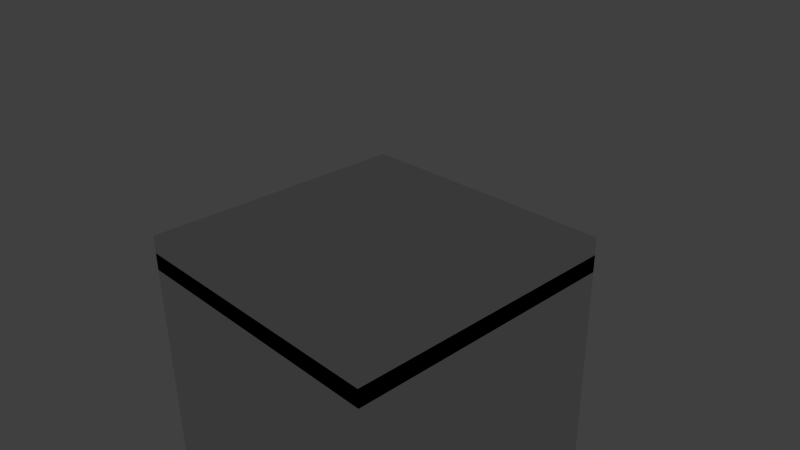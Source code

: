 # Source: basic.blend  (saved by Blender 2.68.0; exported with 4.5.12 LTS)
import bpy
from mathutils import Matrix  # noqa: F401  (used for matrix-valued properties, if any)

bpy.ops.wm.read_factory_settings(use_empty=True)
scene = bpy.context.scene
scene.name = 'Scene'

# ---- collections
col_collection_1 = bpy.data.collections.new('Collection 1'); scene.collection.children.link(col_collection_1)
col_collection_1.hide_render = True
col_collection_1.hide_viewport = True
col_collection_2 = bpy.data.collections.new('Collection 2'); scene.collection.children.link(col_collection_2)
col_collection_2.hide_render = True
col_collection_2.hide_viewport = True
col_collection_3 = bpy.data.collections.new('Collection 3'); scene.collection.children.link(col_collection_3)
col_collection_4 = bpy.data.collections.new('Collection 4'); scene.collection.children.link(col_collection_4)
col_collection_4.hide_render = True
col_collection_4.hide_viewport = True
col_collection_6 = bpy.data.collections.new('Collection 6'); scene.collection.children.link(col_collection_6)
col_collection_6.hide_render = True
col_collection_6.hide_viewport = True
col_collection_7 = bpy.data.collections.new('Collection 7'); scene.collection.children.link(col_collection_7)
col_collection_7.hide_render = True
col_collection_7.hide_viewport = True
col_collection_8 = bpy.data.collections.new('Collection 8'); scene.collection.children.link(col_collection_8)
col_collection_8.hide_render = True
col_collection_8.hide_viewport = True

# ---- materials (node trees are filled in below, after node groups)
mat_pickup = bpy.data.materials.new('pickup')
mat_pickup.alpha_threshold = 0.0
mat_pickup.use_transparent_shadow = False
mat_pickup.roughness = 0.5
mat_pickup.specular_intensity = 0.0
mat_pickup.line_color = (0.0, 0.0, 0.0, 1.0)
mat_vertex = bpy.data.materials.new('VERTEX')
mat_vertex.alpha_threshold = 0.0
mat_vertex.use_transparent_shadow = False
mat_vertex.roughness = 0.5
mat_vertex.line_color = (0.0, 0.0, 0.0, 1.0)

# ---- material node trees

# ---- world
world_world = bpy.data.worlds.new('World'); scene.world = world_world
world_world.color = (0.05088, 0.05088, 0.05088)
world_world.use_sun_shadow = False
world_world.sun_shadow_jitter_overblur = 0.0
world_world.cycles.sampling_method = 'MANUAL'
world_world.cycles.sample_map_resolution = 256

# ---- cameras
cam_camera = bpy.data.cameras.new('Camera')
cam_camera.clip_end = 100.0
cam_camera.lens = 35.0
cam_camera.sensor_width = 32.0
cam_camera.sensor_height = 18.0
cam_camera.ortho_scale = 7.314
cam_camera.dof.focus_distance = 0.0
cam_camera.dof.aperture_fstop = 128.0

# ---- lights
light_lamp = bpy.data.lights.new('Lamp', 'POINT')
light_lamp.transmission_factor = 0.0
light_lamp.cutoff_distance = 30.0
light_lamp.energy = 100.0
light_lamp.shadow_buffer_clip_start = 1.001
light_lamp.shadow_soft_size = 0.1
light_lamp.shadow_maximum_resolution = 0.006
light_lamp.use_absolute_resolution = True
light_lamp.cycles.use_multiple_importance_sampling = False
light_point = bpy.data.lights.new('Point', 'POINT')
light_point.transmission_factor = 0.0
light_point.energy = 100.0
light_point.shadow_buffer_clip_start = 0.5
light_point.shadow_soft_size = 0.1
light_point.shadow_maximum_resolution = 0.006
light_point.use_absolute_resolution = True
light_point.cycles.use_multiple_importance_sampling = False

# ---- meshes
me_cube_008 = bpy.data.meshes.new('Cube.008')
me_cube_008.from_pydata([(-0.04, -1.0, -0.4505), (-1.0, -1.0, -0.01802), (-1.0, -0.04, -0.4505), (-0.04, 1.0, -0.4505), (-1.0, 0.04, -0.4505), (-1.0, 1.0, -0.01802), (1.0, 0.04, -0.4505), (0.04, 1.0, -0.4505), (1.0, 1.0, -0.01802), (0.04, -1.0, -0.4505), (1.0, -0.04, -0.4505), (1.0, -1.0, -0.01802), (-1.0, -0.04, 0.4505), (-1.0, -1.0, 0.01802), (-0.04, -1.0, 0.4505), (-0.04, 1.0, 0.4505), (-1.0, 1.0, 0.01802), (-1.0, 0.04, 0.4505), (1.0, 0.04, 0.4505), (1.0, 1.0, 0.01802), (0.04, 1.0, 0.4505), (0.04, -1.0, 0.4505), (1.0, -1.0, 0.01802), (1.0, -0.04, 0.4505), (0.742, -0.2375, 0.4836), (-0.2375, -0.742, 0.5027), (-0.2375, 0.742, 0.5027), (0.742, 0.2375, 0.4836), (-0.742, 0.2375, 0.4836), (0.2375, 0.742, 0.5027), (0.2375, -0.742, 0.5027), (-0.742, -0.2375, 0.4836)], [], [(22, 21, 14, 13, 1, 0, 9, 11), (19, 18, 23, 22, 11, 10, 6, 8), (21, 23, 18, 20, 15, 17, 12, 14), (16, 15, 20, 19, 8, 7, 3, 5), (13, 12, 17, 16, 5, 4, 2, 1), (0, 1, 2), (3, 4, 5), (6, 7, 8), (9, 10, 11), (12, 13, 14), (15, 16, 17), (18, 19, 20), (21, 22, 23), (0, 2, 4, 3, 7, 6, 10, 9), (24, 27, 28, 31), (30, 29, 26, 25)])
me_cube_008.polygons.foreach_set('use_smooth', [True] * 16)
_ca = me_cube_008.color_attributes.new('Col', 'BYTE_COLOR', 'CORNER')
_ca.data.foreach_set('color', [0.1714, 0.1022, 0.0648, 1.0, 0.1714, 0.1022, 0.0648, 1.0, 0.1714, 0.1022, 0.0648, 1.0, 0.1714, 0.1022, 0.0648, 1.0, 0.1714, 0.1022, 0.0648, 1.0, 0.1714, 0.1022, 0.0648, 1.0, 0.1714, 0.1022, 0.0648, 1.0, 0.1714, 0.1022, 0.0648, 1.0, 0.1714, 0.1022, 0.0648, 1.0, 0.1714, 0.1022, 0.0648, 1.0, 0.1714, 0.1022, 0.0648, 1.0, 0.1714, 0.1022, 0.0648, 1.0, 0.1714, 0.1022, 0.0648, 1.0, 0.1714, 0.1022, 0.0648, 1.0, 0.1714, 0.1022, 0.0648, 1.0, 0.1714, 0.1022, 0.0648, 1.0, 1.0, 1.0, 1.0, 1.0, 1.0, 1.0, 1.0, 1.0, 1.0, 1.0, 1.0, 1.0, 1.0, 1.0, 1.0, 1.0, 1.0, 1.0, 1.0, 1.0, 1.0, 1.0, 1.0, 1.0, 1.0, 1.0, 1.0, 1.0, 1.0, 1.0, 1.0, 1.0, 0.1714, 0.1022, 0.0648, 1.0, 0.1714, 0.1022, 0.0648, 1.0, 0.1714, 0.1022, 0.0648, 1.0, 0.1714, 0.1022, 0.0648, 1.0, 0.1714, 0.1022, 0.0648, 1.0, 0.1714, 0.1022, 0.0648, 1.0, 0.1714, 0.1022, 0.0648, 1.0, 0.1714, 0.1022, 0.0648, 1.0, 0.1714, 0.1022, 0.0648, 1.0, 0.1714, 0.1022, 0.0648, 1.0, 0.1714, 0.1022, 0.0648, 1.0, 0.1714, 0.1022, 0.0648, 1.0, 0.1714, 0.1022, 0.0648, 1.0, 0.1714, 0.1022, 0.0648, 1.0, 0.1714, 0.1022, 0.0648, 1.0, 0.1714, 0.1022, 0.0648, 1.0, 0.1195, 0.1714, 0.0999, 1.0, 0.1195, 0.1714, 0.0999, 1.0, 0.1195, 0.1714, 0.0999, 1.0, 0.1195, 0.1714, 0.0999, 1.0, 0.1195, 0.1714, 0.0999, 1.0, 0.1195, 0.1714, 0.0999, 1.0, 0.1195, 0.1714, 0.0999, 1.0, 0.1195, 0.1714, 0.0999, 1.0, 0.1195, 0.1714, 0.0999, 1.0, 0.1195, 0.1714, 0.0999, 1.0, 0.1195, 0.1714, 0.0999, 1.0, 0.1195, 0.1714, 0.0999, 1.0, 0.1195, 0.1714, 0.0999, 1.0, 0.1195, 0.1714, 0.0999, 1.0, 0.1195, 0.1714, 0.0999, 1.0, 0.1195, 0.1714, 0.0999, 1.0, 0.1195, 0.1714, 0.0999, 1.0, 0.1195, 0.1714, 0.0999, 1.0, 0.1195, 0.1714, 0.0999, 1.0, 0.1195, 0.1714, 0.0999, 1.0, 0.1195, 0.1714, 0.0999, 1.0, 0.1195, 0.1714, 0.0999, 1.0, 0.1195, 0.1714, 0.0999, 1.0, 0.1195, 0.1714, 0.0999, 1.0, 1.0, 1.0, 1.0, 1.0, 1.0, 1.0, 1.0, 1.0, 1.0, 1.0, 1.0, 1.0, 1.0, 1.0, 1.0, 1.0, 1.0, 1.0, 1.0, 1.0, 1.0, 1.0, 1.0, 1.0, 1.0, 1.0, 1.0, 1.0, 1.0, 1.0, 1.0, 1.0, 1.0, 0.0, 0.009721, 1.0, 1.0, 0.0, 0.009721, 1.0, 1.0, 0.0, 0.009721, 1.0, 1.0, 0.0, 0.009721, 1.0, 1.0, 0.0, 0.009721, 1.0, 1.0, 0.0, 0.009721, 1.0, 1.0, 0.0, 0.009721, 1.0, 1.0, 0.0, 0.009721, 1.0])
me_cube_008.materials.append(mat_pickup)
me_cube_008.use_remesh_preserve_volume = False
me_cube_008.use_remesh_preserve_attributes = False
me_cube_008.use_mirror_vertex_groups = False
me_cube_008.use_paint_bone_selection = False
me_cube_008.use_paint_mask = True
me_cube_008.update()
me_cube_007 = bpy.data.meshes.new('Cube.007')
me_cube_007.from_pydata([(-0.2451, -1.8, -0.2451), (-0.12, 0.4, -0.12), (0.12, 0.4, -0.12), (0.2451, -1.8, -0.2451), (-0.2451, -1.8, 0.2451), (-0.12, 0.4, 0.12), (0.12, 0.4, 0.12), (0.2451, -1.8, 0.2451), (-0.3066, -1.881, -0.3066), (0.3066, -1.881, -0.3066), (-0.3066, -1.881, 0.3066), (0.3066, -1.881, 0.3066), (-0.3066, -2.315, -0.3066), (0.3066, -2.315, -0.3066), (-0.3066, -2.315, 0.3066), (0.3066, -2.315, 0.3066), (-0.2069, -2.815, 0.2024), (-0.03532, -2.815, 0.282), (-0.2865, -2.815, 0.3739), (-0.115, -2.815, 0.4535), (0.182, -2.805, 0.1327), (0.3638, -2.805, 0.08069), (0.234, -2.805, 0.3145), (0.4159, -2.805, 0.2625), (-0.1961, -2.818, -0.2244), (-0.05759, -2.818, -0.09558), (-0.3249, -2.818, -0.08592), (-0.1864, -2.818, 0.04289), (0.254, -2.811, -0.3301), (0.2967, -2.811, -0.1804), (0.1043, -2.811, -0.2874), (0.147, -2.811, -0.1377), (-0.1868, -2.204, 0.04163), (-0.0153, -2.204, 0.1213), (-0.2665, -2.204, 0.2132), (-0.09494, -2.204, 0.2928), (0.03489, -2.204, 0.06572), (0.2167, -2.204, 0.01371), (0.0869, -2.204, 0.2475), (0.2687, -2.204, 0.1955), (-0.1091, -2.204, -0.2445), (0.02934, -2.204, -0.1157), (-0.2379, -2.204, -0.106), (-0.09947, -2.204, 0.0228), (0.2272, -2.204, -0.2363), (0.2699, -2.204, -0.08663), (0.07757, -2.204, -0.1936), (0.1203, -2.204, -0.04393)], [], [(4, 5, 1, 0), (5, 6, 2, 1), (6, 7, 3, 2), (0, 3, 9, 8), (0, 1, 2, 3), (7, 6, 5, 4), (8, 9, 13, 12), (7, 4, 10, 11), (4, 0, 8, 10), (3, 7, 11, 9), (15, 14, 12, 13), (10, 8, 12, 14), (9, 11, 15, 13), (11, 10, 14, 15), (19, 17, 16, 18), (23, 21, 20, 22), (27, 25, 24, 26), (31, 29, 28, 30), (35, 34, 32, 33), (39, 38, 36, 37), (43, 42, 40, 41), (47, 46, 44, 45), (16, 17, 33, 32), (31, 30, 46, 47), (25, 27, 43, 41), (22, 20, 36, 38), (28, 29, 45, 44), (27, 26, 42, 43), (21, 23, 39, 37), (18, 16, 32, 34), (24, 25, 41, 40), (23, 22, 38, 39), (17, 19, 35, 33), (30, 28, 44, 46), (20, 21, 37, 36), (19, 18, 34, 35), (29, 31, 47, 45), (26, 24, 40, 42)])
me_cube_007.polygons.foreach_set('use_smooth', [True] * 38)
_ca = me_cube_007.color_attributes.new('Col', 'BYTE_COLOR', 'CORNER')
_ca.data.foreach_set('color', [0.1119, 0.07619, 0.04971, 1.0, 0.1119, 0.07619, 0.04971, 1.0, 0.1119, 0.07619, 0.04971, 1.0, 0.1119, 0.07619, 0.04971, 1.0, 0.1119, 0.07619, 0.04971, 1.0, 0.1119, 0.07619, 0.04971, 1.0, 0.1119, 0.07619, 0.04971, 1.0, 0.1119, 0.07619, 0.04971, 1.0, 0.1384, 0.09084, 0.05951, 1.0, 0.1559, 0.1022, 0.06663, 1.0, 0.1559, 0.1022, 0.06663, 1.0, 0.1559, 0.1022, 0.06663, 1.0, 0.05448, 0.0382, 0.02519, 1.0, 0.05613, 0.03955, 0.02519, 1.0, 0.06125, 0.04231, 0.02732, 1.0, 0.05448, 0.0382, 0.02519, 1.0, 0.07036, 0.04817, 0.0331, 1.0, 0.0999, 0.06848, 0.04374, 1.0, 0.0999, 0.06848, 0.04374, 1.0, 0.0999, 0.06848, 0.04374, 1.0, 0.1119, 0.07619, 0.04971, 1.0, 0.1119, 0.07619, 0.04971, 1.0, 0.1119, 0.07619, 0.04971, 1.0, 0.1119, 0.07619, 0.04971, 1.0, 0.0999, 0.06848, 0.04374, 1.0, 0.09759, 0.06663, 0.04231, 1.0, 0.0999, 0.06848, 0.04374, 1.0, 0.0999, 0.06848, 0.04374, 1.0, 0.05448, 0.0382, 0.02519, 1.0, 0.05448, 0.0382, 0.02519, 1.0, 0.05448, 0.0382, 0.02519, 1.0, 0.05448, 0.0382, 0.02519, 1.0, 0.05448, 0.0382, 0.02519, 1.0, 0.05448, 0.0382, 0.02519, 1.0, 0.05448, 0.0382, 0.02519, 1.0, 0.05448, 0.0382, 0.02519, 1.0, 0.05613, 0.03955, 0.02624, 1.0, 0.05448, 0.0382, 0.02519, 1.0, 0.05448, 0.0382, 0.02519, 1.0, 0.06848, 0.04667, 0.0319, 1.0, 0.03955, 0.02732, 0.0185, 1.0, 0.03955, 0.02732, 0.0185, 1.0, 0.03955, 0.02732, 0.0185, 1.0, 0.03955, 0.02732, 0.0185, 1.0, 0.1119, 0.07619, 0.04971, 1.0, 0.1119, 0.07619, 0.04971, 1.0, 0.07036, 0.04817, 0.03071, 1.0, 0.1119, 0.07619, 0.04971, 1.0, 0.1559, 0.1022, 0.06663, 1.0, 0.1559, 0.1022, 0.06663, 1.0, 0.1559, 0.1022, 0.06663, 1.0, 0.1559, 0.1022, 0.06663, 1.0, 0.1119, 0.07619, 0.04971, 1.0, 0.1119, 0.07619, 0.04971, 1.0, 0.1119, 0.07619, 0.04971, 1.0, 0.1119, 0.07619, 0.04971, 1.0, 0.1119, 0.07619, 0.04971, 1.0, 0.1119, 0.07619, 0.04971, 1.0, 0.1119, 0.07619, 0.04971, 1.0, 0.1119, 0.07619, 0.04971, 1.0, 0.1119, 0.07619, 0.04971, 1.0, 0.1119, 0.07619, 0.04971, 1.0, 0.1119, 0.07619, 0.04971, 1.0, 0.1119, 0.07619, 0.04971, 1.0, 0.05127, 0.03434, 0.02315, 1.0, 0.08866, 0.05951, 0.04092, 1.0, 0.1119, 0.07619, 0.04971, 1.0, 0.1119, 0.07619, 0.04971, 1.0, 0.1119, 0.07619, 0.04971, 1.0, 0.05613, 0.03955, 0.02624, 1.0, 0.1119, 0.07619, 0.04971, 1.0, 0.1119, 0.07619, 0.04971, 1.0, 0.1119, 0.07619, 0.04971, 1.0, 0.1119, 0.07619, 0.04971, 1.0, 0.1119, 0.07619, 0.04971, 1.0, 0.1119, 0.07619, 0.04971, 1.0, 0.1119, 0.07619, 0.04971, 1.0, 0.1119, 0.07619, 0.04971, 1.0, 0.1119, 0.07619, 0.04971, 1.0, 0.1119, 0.07619, 0.04971, 1.0, 0.1119, 0.07619, 0.04971, 1.0, 0.1119, 0.07619, 0.04971, 1.0, 0.1119, 0.07619, 0.04971, 1.0, 0.1119, 0.07619, 0.04971, 1.0, 0.1119, 0.07619, 0.04971, 1.0, 0.1119, 0.07619, 0.04971, 1.0, 0.1119, 0.07619, 0.04971, 1.0, 0.1119, 0.07619, 0.04971, 1.0, 0.1119, 0.07619, 0.04971, 1.0, 0.1119, 0.07619, 0.04971, 1.0, 0.04231, 0.02956, 0.02029, 1.0, 0.03955, 0.02732, 0.0185, 1.0, 0.1119, 0.07619, 0.04971, 1.0, 0.1119, 0.07619, 0.04971, 1.0, 0.09306, 0.0648, 0.04231, 1.0, 0.03955, 0.02732, 0.0185, 1.0, 0.08866, 0.05951, 0.04092, 1.0, 0.05127, 0.03434, 0.02315, 1.0, 0.03955, 0.02732, 0.0185, 1.0, 0.04231, 0.02843, 0.01938, 1.0, 0.1119, 0.07619, 0.04971, 1.0, 0.1119, 0.07619, 0.04971, 1.0, 0.03955, 0.02732, 0.0185, 1.0, 0.1046, 0.07036, 0.04667, 1.0, 0.1119, 0.07619, 0.04971, 1.0, 0.05613, 0.03955, 0.02624, 1.0, 0.0999, 0.07036, 0.04519, 1.0, 0.1119, 0.07619, 0.04971, 1.0, 0.1119, 0.07619, 0.04971, 1.0, 0.1119, 0.07619, 0.04971, 1.0, 0.1095, 0.07421, 0.04817, 1.0, 0.07036, 0.04817, 0.03071, 1.0, 0.1119, 0.07619, 0.04971, 1.0, 0.1119, 0.07619, 0.04971, 1.0, 0.1119, 0.07619, 0.04971, 1.0, 0.04092, 0.02843, 0.01938, 1.0, 0.1119, 0.07619, 0.04971, 1.0, 0.1119, 0.07619, 0.04971, 1.0, 0.03955, 0.02732, 0.0185, 1.0, 0.1119, 0.07619, 0.04971, 1.0, 0.1119, 0.07619, 0.04971, 1.0, 0.08866, 0.05951, 0.04092, 1.0, 0.09759, 0.06848, 0.04374, 1.0, 0.1119, 0.07619, 0.04971, 1.0, 0.1119, 0.07619, 0.04971, 1.0, 0.1119, 0.07619, 0.04971, 1.0, 0.1119, 0.07619, 0.04971, 1.0, 0.1119, 0.07619, 0.04971, 1.0, 0.1119, 0.07619, 0.04971, 1.0, 0.1119, 0.07619, 0.04971, 1.0, 0.1119, 0.07619, 0.04971, 1.0, 0.1119, 0.07619, 0.04971, 1.0, 0.1119, 0.07619, 0.04971, 1.0, 0.1119, 0.07619, 0.04971, 1.0, 0.1119, 0.07619, 0.04971, 1.0, 0.09306, 0.0648, 0.04231, 1.0, 0.1119, 0.07619, 0.04971, 1.0, 0.1119, 0.07619, 0.04971, 1.0, 0.07421, 0.05127, 0.03434, 1.0, 0.03955, 0.02732, 0.0185, 1.0, 0.1119, 0.07619, 0.04971, 1.0, 0.1119, 0.07619, 0.04971, 1.0, 0.1119, 0.07619, 0.04971, 1.0, 0.1119, 0.07619, 0.04971, 1.0, 0.05613, 0.03955, 0.02624, 1.0, 0.1119, 0.07619, 0.04971, 1.0, 0.03955, 0.02732, 0.0185, 1.0, 0.0999, 0.07036, 0.04519, 1.0, 0.1119, 0.07619, 0.04971, 1.0, 0.1119, 0.07619, 0.04971, 1.0, 0.1119, 0.07619, 0.04971, 1.0, 0.1095, 0.07421, 0.04817, 1.0])
me_cube_007.materials.append(mat_pickup)
me_cube_007.use_remesh_preserve_volume = False
me_cube_007.use_remesh_preserve_attributes = False
me_cube_007.use_mirror_vertex_groups = False
me_cube_007.use_paint_bone_selection = False
me_cube_007.use_paint_mask = True
me_cube_007.update()
me_cube_006 = bpy.data.meshes.new('Cube.006')
me_cube_006.from_pydata([(-2.0, 0.0, -0.25), (-2.0, 6.588, -0.25), (2.0, 6.588, -0.25), (2.0, 0.0, -0.25), (-2.0, 0.0, 0.25), (-2.0, 6.588, 0.25), (2.0, 6.588, 0.25), (2.0, 0.0, 0.25), (-0.7367, -0.2992, 0.14), (-0.7367, -0.2992, -0.14), (-0.1767, -0.2992, -0.14), (-0.1767, -0.2992, 0.14), (-0.7367, 0.3849, 0.14), (-0.7367, 0.3849, -0.14), (-0.1767, 0.3849, -0.14), (-0.1767, 0.3849, 0.14), (-0.5967, -0.4872, 0.1062), (-0.5967, -0.4872, -0.1062), (-0.3167, -0.4872, -0.1062), (-0.3167, -0.4872, 0.1062), (-1.737, -0.2992, 0.14), (-1.737, -0.2992, -0.14), (-1.177, -0.2992, -0.14), (-1.177, -0.2992, 0.14), (-1.737, 0.3849, 0.14), (-1.737, 0.3849, -0.14), (-1.177, 0.3849, -0.14), (-1.177, 0.3849, 0.14), (-1.597, -0.4872, 0.1062), (-1.597, -0.4872, -0.1062), (-1.317, -0.4872, -0.1062), (-1.317, -0.4872, 0.1062), (0.2633, -0.2992, 0.14), (0.2633, -0.2992, -0.14), (0.8233, -0.2992, -0.14), (0.8233, -0.2992, 0.14), (0.2633, 0.3849, 0.14), (0.2633, 0.3849, -0.14), (0.8233, 0.3849, -0.14), (0.8233, 0.3849, 0.14), (0.4033, -0.4872, 0.1062), (0.4033, -0.4872, -0.1062), (0.6833, -0.4872, -0.1062), (0.6833, -0.4872, 0.1062), (1.263, -0.2992, 0.14), (1.263, -0.2992, -0.14), (1.823, -0.2992, -0.14), (1.823, -0.2992, 0.14), (1.263, 0.3849, 0.14), (1.263, 0.3849, -0.14), (1.823, 0.3849, -0.14), (1.823, 0.3849, 0.14), (1.403, -0.4872, 0.1062), (1.403, -0.4872, -0.1062), (1.683, -0.4872, -0.1062), (1.683, -0.4872, 0.1062), (-1.533, 6.588, 0.25), (1.533, 6.588, 0.25), (1.533, 6.588, -0.25), (-1.533, 6.588, -0.25), (1.533, 0.0, 0.25), (-1.533, 0.0, 0.25), (-1.533, 0.0, -0.25), (1.533, 0.0, -0.25), (-2.0, 0.4551, 0.25), (-2.0, 4.597, 0.25), (-2.0, 4.597, -0.25), (-2.0, 0.4551, -0.25), (2.0, 4.597, 0.25), (2.0, 0.4551, 0.25), (2.0, 0.4551, -0.25), (2.0, 4.597, -0.25), (-1.533, 4.597, -0.25), (-1.533, 0.4551, -0.25), (1.533, 4.597, -0.25), (1.533, 0.4551, -0.25), (1.533, 4.597, 0.25), (1.533, 0.4551, 0.25), (-1.533, 4.597, 0.25), (-1.533, 0.4551, 0.25), (1.383, 4.453, 0.1037), (1.383, 0.5989, 0.1037), (-1.383, 4.453, 0.1037), (-1.383, 0.5989, 0.1037), (1.383, 4.453, -0.1039), (1.383, 0.5989, -0.1039), (-1.383, 4.453, -0.1039), (-1.383, 0.5989, -0.1039)], [], [(65, 5, 1, 66), (57, 6, 2, 58), (69, 7, 3, 70), (74, 58, 2, 71), (78, 56, 5, 65), (63, 3, 7, 60), (12, 13, 9, 8), (13, 14, 10, 9), (14, 15, 11, 10), (15, 12, 8, 11), (11, 8, 16, 19), (24, 25, 21, 20), (16, 17, 18, 19), (10, 11, 19, 18), (9, 10, 18, 17), (8, 9, 17, 16), (25, 26, 22, 21), (26, 27, 23, 22), (27, 24, 20, 23), (23, 20, 28, 31), (28, 29, 30, 31), (22, 23, 31, 30), (21, 22, 30, 29), (20, 21, 29, 28), (36, 37, 33, 32), (37, 38, 34, 33), (38, 39, 35, 34), (39, 36, 32, 35), (35, 32, 40, 43), (40, 41, 42, 43), (34, 35, 43, 42), (33, 34, 42, 41), (32, 33, 41, 40), (48, 49, 45, 44), (49, 50, 46, 45), (50, 51, 47, 46), (51, 48, 44, 47), (47, 44, 52, 55), (52, 53, 54, 55), (46, 47, 55, 54), (45, 46, 54, 53), (44, 45, 53, 52), (5, 56, 59, 1), (56, 57, 58, 59), (66, 1, 59, 72), (72, 59, 58, 74), (68, 6, 57, 76), (76, 57, 56, 78), (0, 62, 61, 4), (62, 63, 60, 61), (4, 64, 67, 0), (64, 65, 66, 67), (6, 68, 71, 2), (68, 69, 70, 71), (63, 75, 70, 3), (75, 74, 71, 70), (61, 79, 64, 4), (79, 78, 65, 64), (0, 67, 73, 62), (67, 66, 72, 73), (62, 73, 75, 63), (74, 84, 86, 72), (7, 69, 77, 60), (69, 68, 76, 77), (60, 77, 79, 61), (76, 78, 82, 80), (81, 80, 82, 83), (77, 76, 80, 81), (78, 79, 83, 82), (79, 77, 81, 83), (85, 87, 86, 84), (75, 85, 84, 74), (73, 87, 85, 75), (72, 86, 87, 73)])
me_cube_006.polygons.foreach_set('use_smooth', [1, 1, 1, 1, 1, 1, 0, 0, 0, 0, 0, 0, 0, 0, 0, 0, 0, 0, 0, 0, 0, 0, 0, 0, 0, 0, 0, 0, 0, 0, 0, 0, 0, 0, 0, 0, 0, 0, 0, 0, 0, 0, 1, 1, 1, 1, 1, 1, 1, 1, 1, 1, 1, 1, 1, 1, 1, 1, 1, 1, 1, 1, 1, 1, 1, 1, 1, 1, 1, 1, 1, 1, 1, 1])
me_cube_006.materials.append(mat_pickup)
me_cube_006.use_remesh_preserve_volume = False
me_cube_006.use_remesh_preserve_attributes = False
me_cube_006.use_mirror_vertex_groups = False
me_cube_006.update()
me_cube_009 = bpy.data.meshes.new('Cube.009')
me_cube_009.from_pydata([(-1.0, -1.0, -1.0), (-1.0, 1.0, -1.0), (1.0, 1.0, -1.0), (1.0, -1.0, -1.0), (-1.0, -1.0, 1.0), (-1.0, 1.0, 1.0), (1.0, 1.0, 1.0), (1.0, -1.0, 1.0)], [], [(4, 5, 1, 0), (5, 6, 2, 1), (6, 7, 3, 2), (7, 4, 0, 3), (0, 1, 2, 3), (7, 6, 5, 4)])
me_cube_009.materials.append(mat_vertex)
me_cube_009.use_remesh_preserve_volume = False
me_cube_009.use_remesh_preserve_attributes = False
me_cube_009.use_mirror_vertex_groups = False
me_cube_009.update()
me_circle_004 = bpy.data.meshes.new('Circle.004')
me_circle_004.from_pydata([(5.429e-09, 1.217, 0.0674), (-0.4657, 1.124, 0.0674), (-0.8604, 0.8604, 0.0674), (-1.124, 0.4657, 0.0674), (-1.217, -5.44e-08, 0.0674), (-1.124, -0.4657, 0.0674), (-0.8604, -0.8604, 0.0674), (-0.4657, -1.124, 0.0674), (5.429e-09, -1.217, 0.0674), (0.4657, -1.124, 0.0674), (0.8604, -0.8604, 0.0674), (1.124, -0.4657, 0.0674), (1.217, 1.33e-08, 0.0674), (1.124, 0.4657, 0.0674), (0.8604, 0.8604, 0.0674), (0.4657, 1.124, 0.0674), (4.967e-09, 1.2, -2.066), (-0.4592, 1.109, -2.066), (-0.8485, 0.8485, -2.066), (-1.109, 0.4592, -2.066), (-1.2, -5.37e-08, -2.066), (-1.109, -0.4592, -2.066), (-0.8485, -0.8485, -2.066), (-0.4592, -1.109, -2.066), (4.967e-09, -1.2, -2.066), (0.4592, -1.109, -2.066), (0.8485, -0.8485, -2.066), (1.109, -0.4592, -2.066), (1.2, 1.307e-08, -2.066), (1.109, 0.4592, -2.066), (0.8485, 0.8485, -2.066), (0.4592, 1.109, -2.066), (5.429e-09, 1.154, 0.102), (-0.4415, 1.066, 0.102), (-0.8158, 0.8158, 0.102), (-1.066, 0.4415, 0.102), (-1.154, -5.093e-08, 0.102), (-1.066, -0.4415, 0.102), (-0.8158, -0.8158, 0.102), (-0.4415, -1.066, 0.102), (5.429e-09, -1.154, 0.102), (0.4415, -1.066, 0.102), (0.8158, -0.8158, 0.102), (1.066, -0.4415, 0.102), (1.154, 1.326e-08, 0.102), (1.066, 0.4415, 0.102), (0.8158, 0.8158, 0.102), (0.4415, 1.066, 0.102)], [], [(14, 15, 47, 46), (15, 14, 30, 31), (10, 9, 25, 26), (5, 4, 20, 21), (0, 15, 31, 16), (11, 10, 26, 27), (6, 5, 21, 22), (1, 0, 16, 17), (12, 11, 27, 28), (7, 6, 22, 23), (2, 1, 17, 18), (13, 12, 28, 29), (8, 7, 23, 24), (3, 2, 18, 19), (14, 13, 29, 30), (9, 8, 24, 25), (4, 3, 19, 20), (34, 35, 36, 37, 38, 39, 40, 41, 42, 43, 44, 45, 46, 47, 32, 33), (9, 10, 42, 41), (4, 5, 37, 36), (15, 0, 32, 47), (10, 11, 43, 42), (5, 6, 38, 37), (0, 1, 33, 32), (11, 12, 44, 43), (6, 7, 39, 38), (1, 2, 34, 33), (12, 13, 45, 44), (7, 8, 40, 39), (2, 3, 35, 34), (13, 14, 46, 45), (8, 9, 41, 40), (3, 4, 36, 35)])
me_circle_004.polygons.foreach_set('use_smooth', [True] * 33)
me_circle_004.materials.append(mat_vertex)
me_circle_004.use_remesh_preserve_volume = False
me_circle_004.use_remesh_preserve_attributes = False
me_circle_004.use_mirror_vertex_groups = False
me_circle_004.update()
me_circle_003 = bpy.data.meshes.new('Circle.003')
me_circle_003.from_pydata([(2.303e-08, 1.324, 0.03165), (-0.5065, 1.223, 0.03165), (-0.9359, 0.9359, 0.03165), (-1.223, 0.5065, 0.03165), (-1.324, -5.862e-08, 0.03165), (-1.223, -0.5065, 0.03165), (-0.9359, -0.9359, 0.03165), (-0.5065, -1.223, 0.03165), (-2.743e-07, -1.324, 0.03165), (0.5065, -1.223, 0.03165), (0.9359, -0.9359, 0.03165), (1.223, -0.5065, 0.03165), (1.324, 1.502e-08, 0.03165), (1.223, 0.5065, 0.03165), (0.9359, 0.9359, 0.03165), (0.5065, 1.223, 0.03165), (1.788e-08, 1.191, -1.362), (-0.4557, 1.1, -1.362), (-0.842, 0.842, -1.362), (-1.1, 0.4557, -1.362), (-1.191, -5.39e-08, -1.362), (-1.1, -0.4557, -1.362), (-0.842, -0.842, -1.362), (-0.4557, -1.1, -1.362), (-2.682e-07, -1.191, -1.362), (0.4557, -1.1, -1.362), (0.842, -0.842, -1.362), (1.1, -0.4557, -1.362), (1.191, 1.235e-08, -1.362), (1.1, 0.4557, -1.362), (0.842, 0.842, -1.362), (0.4557, 1.1, -1.362), (2.0, -2.0, -0.0008022), (-2.0, -2.0, -0.0008022), (2.0, 2.0, -0.0008022), (-2.0, 2.0, -0.0008022), (1.6, -1.6, 0.03344), (-1.6, -1.6, 0.03344), (1.6, 1.6, 0.03344), (-1.6, 1.6, 0.03344), (0.486, -1.173, 0.007302), (-2.682e-07, -1.27, 0.007302), (-1.27, -5.603e-08, 0.007302), (-1.173, 0.486, 0.007302), (0.486, 1.173, 0.007302), (0.898, 0.898, 0.007302), (0.898, -0.898, 0.007302), (-1.173, -0.486, 0.007302), (1.788e-08, 1.27, 0.007302), (1.173, -0.486, 0.007302), (-0.898, -0.898, 0.007302), (-0.486, 1.173, 0.007302), (1.27, 1.463e-08, 0.007302), (-0.486, -1.173, 0.007302), (-0.898, 0.898, 0.007302), (1.173, 0.486, 0.007302), (2.0, -2.0, -19.0), (-2.0, -2.0, -19.0), (2.0, 2.0, -19.0), (-2.0, 2.0, -19.0)], [], [(41, 40, 25, 24), (43, 42, 20, 19), (45, 44, 31, 30), (40, 46, 26, 25), (42, 47, 21, 20), (44, 48, 16, 31), (46, 49, 27, 26), (47, 50, 22, 21), (48, 51, 17, 16), (49, 52, 28, 27), (50, 53, 23, 22), (51, 54, 18, 17), (52, 55, 29, 28), (53, 41, 24, 23), (54, 43, 19, 18), (55, 45, 30, 29), (35, 33, 37, 39), (33, 32, 36, 37), (34, 35, 39, 38), (32, 34, 38, 36), (12, 11, 10, 36, 38, 14, 13), (4, 3, 2, 39, 37, 6, 5), (8, 7, 6, 37, 36, 10, 9), (2, 1, 0, 15, 14, 38, 39), (8, 9, 40, 41), (3, 4, 42, 43), (14, 15, 44, 45), (9, 10, 46, 40), (4, 5, 47, 42), (15, 0, 48, 44), (10, 11, 49, 46), (5, 6, 50, 47), (0, 1, 51, 48), (11, 12, 52, 49), (6, 7, 53, 50), (1, 2, 54, 51), (12, 13, 55, 52), (7, 8, 41, 53), (2, 3, 43, 54), (13, 14, 45, 55), (33, 35, 59, 57), (35, 34, 58, 59), (34, 32, 56, 58), (32, 33, 57, 56)])
me_circle_003.polygons.foreach_set('use_smooth', [True] * 44)
me_circle_003.materials.append(mat_vertex)
me_circle_003.use_remesh_preserve_volume = False
me_circle_003.use_remesh_preserve_attributes = False
me_circle_003.use_mirror_vertex_groups = False
me_circle_003.update()
me_circle = bpy.data.meshes.new('Circle')
me_circle.from_pydata([(-2.012, 1.519e-07, 2.0), (-3.018, 1.519e-07, 2.0), (-1.944, 0.5208, 2.0), (-2.915, 0.7812, 2.0), (-1.743, 1.006, 2.0), (-2.614, 1.509, 2.0), (-1.423, 1.423, 2.0), (-2.134, 2.134, 2.0), (-1.006, 1.743, 2.0), (-1.509, 2.614, 2.0), (-0.5208, 1.944, 2.0), (-0.7812, 2.915, 2.0), (1.225e-06, 2.012, 2.0), (1.69e-06, 3.018, 2.0), (0.5208, 1.944, 2.0), (0.7812, 2.915, 2.0), (1.006, 1.743, 2.0), (1.509, 2.614, 2.0), (1.423, 1.423, 2.0), (2.134, 2.134, 2.0), (1.743, 1.006, 2.0), (2.614, 1.509, 2.0), (1.944, 0.5208, 2.0), (2.915, 0.7812, 2.0), (2.012, -2.392e-06, 2.0), (3.018, -3.44e-06, 2.0), (-2.012, 1.519e-07, -1.996), (-3.018, 1.519e-07, -1.996), (-1.944, 0.5208, -1.996), (-2.915, 0.7812, -1.996), (-1.743, 1.006, -1.996), (-2.614, 1.509, -1.996), (-1.423, 1.423, -1.996), (-2.134, 2.134, -1.996), (-1.006, 1.743, -1.996), (-1.509, 2.614, -1.996), (-0.5208, 1.944, -1.996), (-0.7812, 2.915, -1.996), (1.225e-06, 2.012, -1.996), (1.69e-06, 3.018, -1.996), (0.5208, 1.944, -1.996), (0.7812, 2.915, -1.996), (1.006, 1.743, -1.996), (1.509, 2.614, -1.996), (1.423, 1.423, -1.996), (2.134, 2.134, -1.996), (1.743, 1.006, -1.996), (2.614, 1.509, -1.996), (1.944, 0.5208, -1.996), (2.915, 0.7812, -1.996), (2.012, -2.392e-06, -1.996), (3.018, -3.44e-06, -1.996)], [], [(0, 2, 3, 1), (2, 4, 5, 3), (4, 6, 7, 5), (6, 8, 9, 7), (8, 10, 11, 9), (10, 12, 13, 11), (12, 14, 15, 13), (14, 16, 17, 15), (16, 18, 19, 17), (18, 20, 21, 19), (20, 22, 23, 21), (22, 24, 25, 23), (26, 27, 29, 28), (28, 29, 31, 30), (30, 31, 33, 32), (32, 33, 35, 34), (34, 35, 37, 36), (36, 37, 39, 38), (38, 39, 41, 40), (40, 41, 43, 42), (42, 43, 45, 44), (44, 45, 47, 46), (46, 47, 49, 48), (48, 49, 51, 50), (24, 22, 48, 50), (22, 20, 46, 48), (20, 18, 44, 46), (18, 16, 42, 44), (16, 14, 40, 42), (14, 12, 38, 40), (12, 10, 36, 38), (10, 8, 34, 36), (8, 6, 32, 34), (6, 4, 30, 32), (4, 2, 28, 30), (2, 0, 26, 28), (23, 25, 51, 49), (0, 1, 27, 26), (21, 23, 49, 47), (19, 21, 47, 45), (17, 19, 45, 43), (15, 17, 43, 41), (13, 15, 41, 39), (11, 13, 39, 37), (9, 11, 37, 35), (7, 9, 35, 33), (5, 7, 33, 31), (3, 5, 31, 29), (1, 3, 29, 27), (25, 24, 50, 51)])
me_circle.polygons.foreach_set('use_smooth', [True] * 50)
me_circle.materials.append(mat_pickup)
me_circle.use_remesh_preserve_volume = False
me_circle.use_remesh_preserve_attributes = False
me_circle.use_mirror_vertex_groups = False
me_circle.update()
me_plane_001 = bpy.data.meshes.new('Plane.001')
me_plane_001.from_pydata([(-1.0, -0.7572, -2.081), (-1.172, -0.8283, -2.081), (-1.243, -1.0, -2.081), (-1.172, -1.172, -2.081), (-1.0, -1.243, -2.081), (-0.8283, -1.172, -2.081), (-0.7572, -1.0, -2.081), (-0.8283, -0.8283, -2.081), (-1.0, -1.0, 0.002569), (-1.0, -0.6, -3.997), (-1.283, -0.7172, -3.997), (-1.4, -1.0, -3.997), (-1.283, -1.283, -3.997), (-1.0, -1.4, -3.997), (-0.7172, -1.283, -3.997), (-0.6, -1.0, -3.997), (-0.7172, -0.7172, -3.997), (-1.0, 1.243, -2.081), (-1.172, 1.172, -2.081), (-1.243, 1.0, -2.081), (-1.172, 0.8283, -2.081), (-1.0, 0.7572, -2.081), (-0.8283, 0.8283, -2.081), (-0.7572, 1.0, -2.081), (-0.8283, 1.172, -2.081), (-1.0, 1.0, 0.002569), (-1.0, 1.4, -3.997), (-1.283, 1.283, -3.997), (-1.4, 1.0, -3.997), (-1.283, 0.7172, -3.997), (-1.0, 0.6, -3.997), (-0.7172, 0.7172, -3.997), (-0.6, 1.0, -3.997), (-0.7172, 1.283, -3.997), (1.0, -0.7572, -2.081), (0.8283, -0.8283, -2.081), (0.7572, -1.0, -2.081), (0.8283, -1.172, -2.081), (1.0, -1.243, -2.081), (1.172, -1.172, -2.081), (1.243, -1.0, -2.081), (1.172, -0.8283, -2.081), (1.0, -1.0, 0.002569), (1.0, -0.6, -3.997), (0.7172, -0.7172, -3.997), (0.6, -1.0, -3.997), (0.7172, -1.283, -3.997), (1.0, -1.4, -3.997), (1.283, -1.283, -3.997), (1.4, -1.0, -3.997), (1.283, -0.7172, -3.997), (1.0, 1.243, -2.081), (0.8283, 1.172, -2.081), (0.7572, 1.0, -2.081), (0.8283, 0.8283, -2.081), (1.0, 0.7572, -2.081), (1.172, 0.8283, -2.081), (1.243, 1.0, -2.081), (1.172, 1.172, -2.081), (1.0, 1.0, 0.002569), (1.0, 1.4, -3.997), (0.7172, 1.283, -3.997), (0.6, 1.0, -3.997), (0.7172, 0.7172, -3.997), (1.0, 0.6, -3.997), (1.283, 0.7172, -3.997), (1.4, 1.0, -3.997), (1.283, 1.283, -3.997), (5.405e-09, 0.2428, -2.081), (-0.1717, 0.1717, -2.081), (-0.2428, -9.149e-09, -2.081), (-0.1717, -0.1717, -2.081), (2.663e-08, -0.2428, -2.081), (0.1717, -0.1717, -2.081), (0.2428, 4.359e-09, -2.081), (0.1717, 0.1717, -2.081), (7.451e-09, 3.725e-09, 0.002569), (4.47e-09, 0.4, -3.997), (-0.2828, 0.2828, -3.997), (-0.4, -1.748e-08, -3.997), (-0.2828, -0.2828, -3.997), (3.944e-08, -0.4, -3.997), (0.2828, -0.2828, -3.997), (0.4, 4.77e-09, -3.997), (0.2828, 0.2828, -3.997)], [], [(0, 1, 8), (7, 0, 8), (2, 3, 8), (4, 5, 8), (6, 7, 8), (1, 2, 8), (3, 4, 8), (5, 6, 8), (1, 0, 9, 10), (0, 7, 16, 9), (3, 2, 11, 12), (5, 4, 13, 14), (7, 6, 15, 16), (2, 1, 10, 11), (4, 3, 12, 13), (6, 5, 14, 15), (17, 18, 25), (24, 17, 25), (19, 20, 25), (21, 22, 25), (23, 24, 25), (18, 19, 25), (20, 21, 25), (22, 23, 25), (18, 17, 26, 27), (17, 24, 33, 26), (20, 19, 28, 29), (22, 21, 30, 31), (24, 23, 32, 33), (19, 18, 27, 28), (21, 20, 29, 30), (23, 22, 31, 32), (34, 35, 42), (41, 34, 42), (36, 37, 42), (38, 39, 42), (40, 41, 42), (35, 36, 42), (37, 38, 42), (39, 40, 42), (35, 34, 43, 44), (34, 41, 50, 43), (37, 36, 45, 46), (39, 38, 47, 48), (41, 40, 49, 50), (36, 35, 44, 45), (38, 37, 46, 47), (40, 39, 48, 49), (51, 52, 59), (58, 51, 59), (53, 54, 59), (55, 56, 59), (57, 58, 59), (52, 53, 59), (54, 55, 59), (56, 57, 59), (52, 51, 60, 61), (51, 58, 67, 60), (54, 53, 62, 63), (56, 55, 64, 65), (58, 57, 66, 67), (53, 52, 61, 62), (55, 54, 63, 64), (57, 56, 65, 66), (68, 69, 76), (75, 68, 76), (70, 71, 76), (72, 73, 76), (74, 75, 76), (69, 70, 76), (71, 72, 76), (73, 74, 76), (69, 68, 77, 78), (68, 75, 84, 77), (71, 70, 79, 80), (73, 72, 81, 82), (75, 74, 83, 84), (70, 69, 78, 79), (72, 71, 80, 81), (74, 73, 82, 83)])
me_plane_001.polygons.foreach_set('use_smooth', [True] * 80)
me_plane_001.materials.append(mat_vertex)
me_plane_001.use_remesh_preserve_volume = False
me_plane_001.use_remesh_preserve_attributes = False
me_plane_001.use_mirror_vertex_groups = False
me_plane_001.update()
me_plane = bpy.data.meshes.new('Plane')
me_plane.from_pydata([(-1.0, -0.6, 0.0), (-1.283, -0.7172, 0.0), (-1.4, -1.0, 0.0), (-1.283, -1.283, 0.0), (-1.0, -1.4, 0.0), (-0.7172, -1.283, 0.0), (-0.6, -1.0, 0.0), (-0.7172, -0.7172, 0.0), (1.0, -0.6, 0.0), (0.7172, -0.7172, 0.0), (0.6, -1.0, 0.0), (0.7172, -1.283, 0.0), (1.0, -1.4, 0.0), (1.283, -1.283, 0.0), (1.4, -1.0, 0.0), (1.283, -0.7172, 0.0), (-0.2828, -0.2828, 0.0), (3.944e-08, -0.4, 0.0), (0.2828, -0.2828, 0.0), (2.0, -2.0, 0.0), (-2.0, -2.0, 0.0), (0.0, -2.0, 0.0), (-1.0, 0.6, 0.0), (-1.283, 0.7172, 0.0), (-1.4, 1.0, 0.0), (-1.283, 1.283, 0.0), (-1.0, 1.4, 0.0), (-0.7172, 1.283, 0.0), (-0.6, 1.0, 0.0), (-0.7172, 0.7172, 0.0), (1.0, 0.6, 0.0), (0.7172, 0.7172, 0.0), (0.6, 1.0, 0.0), (0.7172, 1.283, 0.0), (1.0, 1.4, 0.0), (1.283, 1.283, 0.0), (1.4, 1.0, 0.0), (1.283, 0.7172, 0.0), (-0.4, 1.748e-08, 0.0), (-0.2828, 0.2828, 0.0), (3.944e-08, 0.4, 0.0), (0.2828, 0.2828, 0.0), (0.4, -4.77e-09, 0.0), (2.0, 2.0, 0.0), (-2.0, 2.0, 0.0), (0.0, 2.0, 0.0), (2.0, 0.0, 0.0), (-2.0, 0.0, 0.0), (-1.0, -0.68, -3.0), (-1.226, -0.7737, -3.0), (-1.32, -1.0, -3.0), (-1.226, -1.226, -3.0), (-1.0, -1.32, -3.0), (-0.7737, -1.226, -3.0), (-0.68, -1.0, -3.0), (-0.7737, -0.7737, -3.0), (1.0, -0.68, -3.0), (0.7737, -0.7737, -3.0), (0.68, -1.0, -3.0), (0.7737, -1.226, -3.0), (1.0, -1.32, -3.0), (1.226, -1.226, -3.0), (1.32, -1.0, -3.0), (1.226, -0.7737, -3.0), (-0.2263, -0.2263, -3.0), (3.602e-08, -0.32, -3.0), (0.2263, -0.2263, -3.0), (-1.0, 0.68, -3.0), (-1.226, 0.7737, -3.0), (-1.32, 1.0, -3.0), (-1.226, 1.226, -3.0), (-1.0, 1.32, -3.0), (-0.7737, 1.226, -3.0), (-0.68, 1.0, -3.0), (-0.7737, 0.7737, -3.0), (1.0, 0.68, -3.0), (0.7737, 0.7737, -3.0), (0.68, 1.0, -3.0), (0.7737, 1.226, -3.0), (1.0, 1.32, -3.0), (1.226, 1.226, -3.0), (1.32, 1.0, -3.0), (1.226, 0.7737, -3.0), (-0.32, 1.461e-08, -3.0), (-0.2263, 0.2263, -3.0), (3.602e-08, 0.32, -3.0), (0.2263, 0.2263, -3.0), (0.32, -3.19e-09, -3.0), (2.0, -2.0, -29.0), (-2.0, -2.0, -29.0), (0.0, -2.0, -29.0), (2.0, 2.0, -29.0), (-2.0, 2.0, -29.0), (0.0, 2.0, -29.0), (2.0, 0.0, -29.0), (-2.0, 0.0, -29.0)], [], [(10, 9, 8, 42, 18, 17), (0, 7, 6, 17, 16, 38), (6, 10, 17), (13, 12, 11, 21, 19), (10, 6, 5, 21, 11), (15, 14, 13, 19, 46), (42, 8, 15, 46), (5, 4, 3, 20, 21), (3, 2, 1, 47, 20), (47, 1, 0, 38), (32, 40, 41, 42, 30, 31), (22, 38, 39, 40, 28, 29), (28, 40, 32), (35, 43, 45, 33, 34), (32, 33, 45, 27, 28), (37, 46, 43, 35, 36), (42, 46, 37, 30), (27, 45, 44, 25, 26), (25, 44, 47, 23, 24), (47, 38, 22, 23), (25, 24, 69, 70), (28, 27, 72, 73), (31, 30, 75, 76), (34, 33, 78, 79), (37, 36, 81, 82), (40, 39, 84, 85), (1, 2, 50, 49), (4, 5, 53, 52), (7, 0, 48, 55), (10, 11, 59, 58), (13, 14, 62, 61), (38, 16, 64, 83), (18, 42, 87, 66), (23, 22, 67, 68), (26, 25, 70, 71), (29, 28, 73, 74), (32, 31, 76, 77), (35, 34, 79, 80), (30, 37, 82, 75), (41, 40, 85, 86), (2, 3, 51, 50), (5, 6, 54, 53), (8, 9, 57, 56), (11, 12, 60, 59), (14, 15, 63, 62), (16, 17, 65, 64), (24, 23, 68, 69), (27, 26, 71, 72), (22, 29, 74, 67), (33, 32, 77, 78), (36, 35, 80, 81), (39, 38, 83, 84), (42, 41, 86, 87), (0, 1, 49, 48), (3, 4, 52, 51), (6, 7, 55, 54), (9, 10, 58, 57), (12, 13, 61, 60), (15, 8, 56, 63), (17, 18, 66, 65), (47, 44, 92, 95), (43, 46, 94, 91), (20, 47, 95, 89), (46, 19, 88, 94), (44, 45, 93, 92), (45, 43, 91, 93), (21, 20, 89, 90), (19, 21, 90, 88)])
me_plane.polygons.foreach_set('use_smooth', [True] * 68)
me_plane.materials.append(mat_pickup)
me_plane.use_remesh_preserve_volume = False
me_plane.use_remesh_preserve_attributes = False
me_plane.use_mirror_vertex_groups = False
me_plane.update()
me_cube_005 = bpy.data.meshes.new('Cube.005')
me_cube_005.from_pydata([(-2.0, 0.0, -2.0), (-2.0, 4.0, -2.0), (2.0, 4.0, -2.0), (2.0, 0.0, -2.0), (-2.0, 0.0, 2.0), (-2.0, 4.0, 2.0), (2.0, 4.0, 2.0), (2.0, 0.0, 2.0)], [], [(4, 5, 1, 0), (5, 6, 2, 1), (6, 7, 3, 2), (0, 1, 2, 3), (7, 6, 5, 4), (0, 3, 7, 4)])
me_cube_005.polygons.foreach_set('use_smooth', [True] * 6)
me_cube_005.materials.append(mat_pickup)
me_cube_005.use_remesh_preserve_volume = False
me_cube_005.use_remesh_preserve_attributes = False
me_cube_005.use_mirror_vertex_groups = False
me_cube_005.update()
me_cube_002 = bpy.data.meshes.new('Cube.002')
me_cube_002.from_pydata([(-2.0, 0.0, -2.0), (-2.0, 4.0, -2.0), (2.0, 4.0, -2.0), (2.0, 0.0, -2.0), (-2.0, 0.0, 2.0), (-2.0, 4.0, 2.0), (2.0, 4.0, 2.0), (2.0, 0.0, 2.0)], [], [(4, 5, 1, 0), (5, 6, 2, 1), (6, 7, 3, 2), (0, 1, 2, 3), (7, 6, 5, 4), (0, 3, 7, 4)])
me_cube_002.polygons.foreach_set('use_smooth', [True] * 6)
me_cube_002.materials.append(mat_pickup)
me_cube_002.use_remesh_preserve_volume = False
me_cube_002.use_remesh_preserve_attributes = False
me_cube_002.use_mirror_vertex_groups = False
me_cube_002.update()
me_circle_001 = bpy.data.meshes.new('Circle.001')
me_circle_001.from_pydata([(-2.012, 1.519e-07, 2.0), (-1.944, 0.5208, 2.0), (-1.743, 1.006, 2.0), (-1.423, 1.423, 2.0), (-1.006, 1.743, 2.0), (-0.5208, 1.944, 2.0), (1.225e-06, 2.012, 2.0), (0.5208, 1.944, 2.0), (1.006, 1.743, 2.0), (1.423, 1.423, 2.0), (1.743, 1.006, 2.0), (1.944, 0.5208, 2.0), (2.012, -2.392e-06, 2.0), (-2.012, 1.519e-07, -1.996), (-1.944, 0.5208, -1.996), (-1.743, 1.006, -1.996), (-1.423, 1.423, -1.996), (-1.006, 1.743, -1.996), (-0.5208, 1.944, -1.996), (1.225e-06, 2.012, -1.996), (0.5208, 1.944, -1.996), (1.006, 1.743, -1.996), (1.423, 1.423, -1.996), (2.012, 4.0, -1.996), (1.743, 1.006, -1.996), (-2.012, 4.0, -1.996), (1.944, 0.5208, -1.996), (2.012, 4.0, 2.0), (2.012, -2.392e-06, -1.996), (-2.012, 4.0, 2.0)], [], [(12, 11, 26, 28), (11, 10, 24, 26), (10, 9, 22, 24), (9, 8, 21, 22), (8, 7, 20, 21), (7, 6, 19, 20), (6, 5, 18, 19), (5, 4, 17, 18), (4, 3, 16, 17), (3, 2, 15, 16), (2, 1, 14, 15), (1, 0, 13, 14), (13, 0, 29, 25), (12, 28, 23, 27), (15, 14, 13, 25, 23, 28, 26, 24, 22, 21, 20, 19, 18, 17, 16), (1, 2, 3, 4, 5, 6, 7, 8, 9, 10, 11, 12, 27, 29, 0)])
me_circle_001.polygons.foreach_set('use_smooth', [True] * 16)
me_circle_001.materials.append(mat_pickup)
me_circle_001.use_remesh_preserve_volume = False
me_circle_001.use_remesh_preserve_attributes = False
me_circle_001.use_mirror_vertex_groups = False
me_circle_001.update()
me_cube_004 = bpy.data.meshes.new('Cube.004')
me_cube_004.from_pydata([(0.0, 1.203, 0.0), (-0.6017, 1.042, 0.0), (-1.042, 0.6017, 0.0), (-1.203, -5.26e-08, 0.0), (-1.042, -0.6017, 0.0), (-0.6017, -1.042, 0.0), (-1.817e-07, -1.203, 0.0), (0.6017, -1.042, 0.0), (1.042, -0.6017, 0.0), (1.203, -5.595e-07, 0.0), (1.042, 0.6017, 0.0), (0.6017, 1.042, 0.0), (0.0, 1.203, 16.0), (-0.6017, 1.042, 16.0), (-1.042, 0.6017, 16.0), (-1.203, -5.26e-08, 16.0), (-1.042, -0.6017, 16.0), (-0.6017, -1.042, 16.0), (-1.817e-07, -1.203, 16.0), (0.6017, -1.042, 16.0), (1.042, -0.6017, 16.0), (1.203, -5.595e-07, 16.0), (1.042, 0.6017, 16.0), (0.6017, 1.042, 16.0)], [], [(0, 12, 23, 11), (7, 19, 18, 6), (2, 14, 13, 1), (8, 20, 19, 7), (3, 15, 14, 2), (9, 21, 20, 8), (4, 16, 15, 3), (10, 22, 21, 9), (5, 17, 16, 4), (11, 23, 22, 10), (6, 18, 17, 5), (1, 13, 12, 0), (13, 14, 15, 16, 17, 18, 19, 20, 21, 22, 23, 12)])
me_cube_004.polygons.foreach_set('use_smooth', [True] * 13)
me_cube_004.materials.append(mat_pickup)
me_cube_004.use_remesh_preserve_volume = False
me_cube_004.use_remesh_preserve_attributes = False
me_cube_004.use_mirror_vertex_groups = False
me_cube_004.update()
me_cube_003 = bpy.data.meshes.new('Cube.003')
me_cube_003.from_pydata([(-2.0, -1.46, 0.54), (-1.46, -1.46, 0.0), (-1.46, -2.0, 0.54), (-2.0, 1.46, 0.54), (-1.46, 2.0, 0.54), (-1.46, 1.46, 0.0), (1.46, 2.0, 0.54), (2.0, 1.46, 0.54), (1.46, 1.46, 0.0), (2.0, -1.46, 0.54), (1.46, -2.0, 0.54), (1.46, -1.46, 0.0), (-1.46, -2.0, 3.46), (-1.46, -1.46, 4.0), (-2.0, -1.46, 3.46), (-2.0, 1.46, 3.46), (-1.46, 1.46, 4.0), (-1.46, 2.0, 3.46), (1.46, 2.0, 3.46), (1.46, 1.46, 4.0), (2.0, 1.46, 3.46), (2.0, -1.46, 3.46), (1.46, -1.46, 4.0), (1.46, -2.0, 3.46)], [], [(23, 12, 2, 10), (20, 21, 9, 7), (22, 19, 16, 13), (17, 18, 6, 4), (14, 15, 3, 0), (0, 1, 2), (3, 4, 5), (6, 7, 8), (9, 10, 11), (12, 13, 14), (15, 16, 17), (18, 19, 20), (21, 22, 23), (13, 16, 15, 14), (17, 4, 3, 15), (5, 1, 0, 3), (2, 12, 14, 0), (16, 19, 18, 17), (20, 7, 6, 18), (8, 5, 4, 6), (19, 22, 21, 20), (23, 10, 9, 21), (11, 8, 7, 9), (22, 13, 12, 23), (1, 11, 10, 2), (1, 5, 8, 11)])
me_cube_003.polygons.foreach_set('use_smooth', [True] * 26)
me_cube_003.materials.append(mat_pickup)
me_cube_003.use_remesh_preserve_volume = False
me_cube_003.use_remesh_preserve_attributes = False
me_cube_003.use_mirror_vertex_groups = False
me_cube_003.update()

# ---- objects
ob_health = bpy.data.objects.new('health', me_cube_008)
ob_torch = bpy.data.objects.new('torch', me_cube_007)
ob_lamp = bpy.data.objects.new('Lamp', light_lamp)
ob_camera = bpy.data.objects.new('Camera', cam_camera)
ob_point = bpy.data.objects.new('Point', light_point)
ob_door1 = bpy.data.objects.new('door1', me_cube_006)
ob_cube = bpy.data.objects.new('Cube', me_cube_009)
ob_button = bpy.data.objects.new('button', me_circle_004)
ob_buttonhole = bpy.data.objects.new('buttonhole', me_circle_003)
ob_arch = bpy.data.objects.new('arch', me_circle)
ob_spikes = bpy.data.objects.new('spikes', me_plane_001)
ob_floor = bpy.data.objects.new('floor', me_plane)
ob_stretch_wall_001 = bpy.data.objects.new('stretch-wall.001', me_cube_005)
ob_stretch_wall = bpy.data.objects.new('stretch-wall', me_cube_002)
ob_inline_arch = bpy.data.objects.new('inline-arch', me_circle_001)
ob_column = bpy.data.objects.new('column', me_cube_004)
ob_block = bpy.data.objects.new('block', me_cube_003)

# ---- transforms, parenting, visibility, modifiers, constraints
ob_health.location = (0.0, 0.0, 0.0)
ob_health.lineart.crease_threshold = 0.0
_m = ob_health.modifiers.new('EdgeSplit', 'EDGE_SPLIT')
ob_torch.location = (0.0, 0.0, 0.0)
ob_torch.lineart.crease_threshold = 0.0
_m = ob_torch.modifiers.new('EdgeSplit', 'EDGE_SPLIT')
ob_lamp.location = (0.1189, 3.02, 8.1)
ob_lamp.rotation_euler = (0.6503, 0.05522, 1.866)
ob_lamp.lock_rotations_4d = False
ob_lamp.empty_display_type = 'ARROWS'
ob_lamp.color = (0.0, 0.0, 0.0, 0.0)
ob_lamp.lineart.crease_threshold = 0.0
ob_camera.location = (7.481, -6.508, 5.344)
ob_camera.rotation_euler = (1.109, 0.01082, 0.8149)
ob_camera.lock_rotations_4d = False
ob_camera.empty_display_type = 'ARROWS'
ob_camera.color = (0.0, 0.0, 0.0, 0.0)
ob_camera.display_type = 'WIRE'
ob_camera.lineart.crease_threshold = 0.0
ob_point.location = (-4.748, -5.608, 6.469)
ob_point.rotation_euler = (1.571, -0.0, 0.0)
ob_point.lineart.crease_threshold = 0.0
ob_door1.location = (0.0, 0.0, 0.0)
ob_door1.rotation_euler = (1.571, -0.0, 0.0)
ob_door1.lineart.crease_threshold = 0.0
_m = ob_door1.modifiers.new('EdgeSplit', 'EDGE_SPLIT')
ob_cube.location = (0.0, 0.0, 0.0)
ob_cube.scale = (2.0, 2.0, 0.25)
ob_cube.lineart.crease_threshold = 0.0
ob_button.location = (0.0, 0.0, 0.0)
ob_button.lineart.crease_threshold = 0.0
_m = ob_button.modifiers.new('EdgeSplit', 'EDGE_SPLIT')
ob_buttonhole.location = (0.0, 0.0, 0.0)
ob_buttonhole.lineart.crease_threshold = 0.0
_m = ob_buttonhole.modifiers.new('EdgeSplit', 'EDGE_SPLIT')
ob_arch.location = (0.0, 0.0, 0.0)
ob_arch.lineart.crease_threshold = 0.0
_m = ob_arch.modifiers.new('EdgeSplit', 'EDGE_SPLIT')
ob_spikes.location = (0.0, 0.0, 0.0)
ob_spikes.lineart.crease_threshold = 0.0
ob_floor.location = (0.0, 0.0, 0.0)
ob_floor.lineart.crease_threshold = 0.0
_m = ob_floor.modifiers.new('EdgeSplit', 'EDGE_SPLIT')
_m.split_angle = 1.204
ob_stretch_wall_001.location = (-4.0, 0.0, 0.0)
ob_stretch_wall_001.rotation_euler = (1.571, -0.0, 0.0)
ob_stretch_wall_001.scale = (1.0, 2.0, 1.0)
ob_stretch_wall_001.lineart.crease_threshold = 0.0
_m = ob_stretch_wall_001.modifiers.new('EdgeSplit', 'EDGE_SPLIT')
ob_stretch_wall.location = (4.0, 0.0, 0.0)
ob_stretch_wall.rotation_euler = (1.571, -0.0, 0.0)
ob_stretch_wall.scale = (1.0, 2.0, 1.0)
ob_stretch_wall.lineart.crease_threshold = 0.0
_m = ob_stretch_wall.modifiers.new('EdgeSplit', 'EDGE_SPLIT')
ob_inline_arch.location = (0.0, 2.384e-07, 4.0)
ob_inline_arch.rotation_euler = (1.571, -0.0, 0.0)
ob_inline_arch.lineart.crease_threshold = 0.0
_m = ob_inline_arch.modifiers.new('EdgeSplit', 'EDGE_SPLIT')
ob_column.location = (0.0, 0.0, 0.0)
ob_column.lineart.crease_threshold = 0.0
_m = ob_column.modifiers.new('EdgeSplit', 'EDGE_SPLIT')
_m.split_angle = 0.576
ob_block.location = (0.0, 0.0, 0.0)
ob_block.lineart.crease_threshold = 0.0
_m = ob_block.modifiers.new('EdgeSplit', 'EDGE_SPLIT')

# ---- collection membership
col_collection_1.objects.link(ob_health)
col_collection_1.objects.link(ob_torch)
col_collection_1.objects.link(ob_lamp)
col_collection_1.objects.link(ob_camera)
col_collection_2.objects.link(ob_point)
col_collection_2.objects.link(ob_door1)
col_collection_3.objects.link(ob_cube)
col_collection_3.objects.link(ob_button)
col_collection_3.objects.link(ob_buttonhole)
col_collection_4.objects.link(ob_arch)
col_collection_6.objects.link(ob_spikes)
col_collection_6.objects.link(ob_floor)
col_collection_7.objects.link(ob_stretch_wall_001)
col_collection_7.objects.link(ob_stretch_wall)
col_collection_7.objects.link(ob_inline_arch)
col_collection_8.objects.link(ob_column)
col_collection_8.objects.link(ob_block)

# ---- scene / render settings (as saved in the file)
scene.camera = ob_camera
scene.frame_start = 1; scene.frame_end = 250; scene.frame_set(1)
scene.render.engine = 'BLENDER_EEVEE_NEXT'
scene.render.image_settings.color_mode = 'RGB'
scene.render.image_settings.compression = 90
scene.render.resolution_percentage = 50
scene.render.dither_intensity = 0.0
scene.cycles.use_denoising = False
scene.cycles.samples = 10
scene.cycles.sampling_pattern = 'TABULATED_SOBOL'
scene.cycles.light_sampling_threshold = 0.0
scene.cycles.use_adaptive_sampling = False
scene.cycles.use_light_tree = False
scene.cycles.blur_glossy = 0.0
scene.cycles.volume_bounces = 1
scene.cycles.pixel_filter_type = 'GAUSSIAN'
scene.cycles.sample_clamp_indirect = 0.0
scene.view_settings.view_transform = 'Standard'
bpy.context.view_layer.update()
